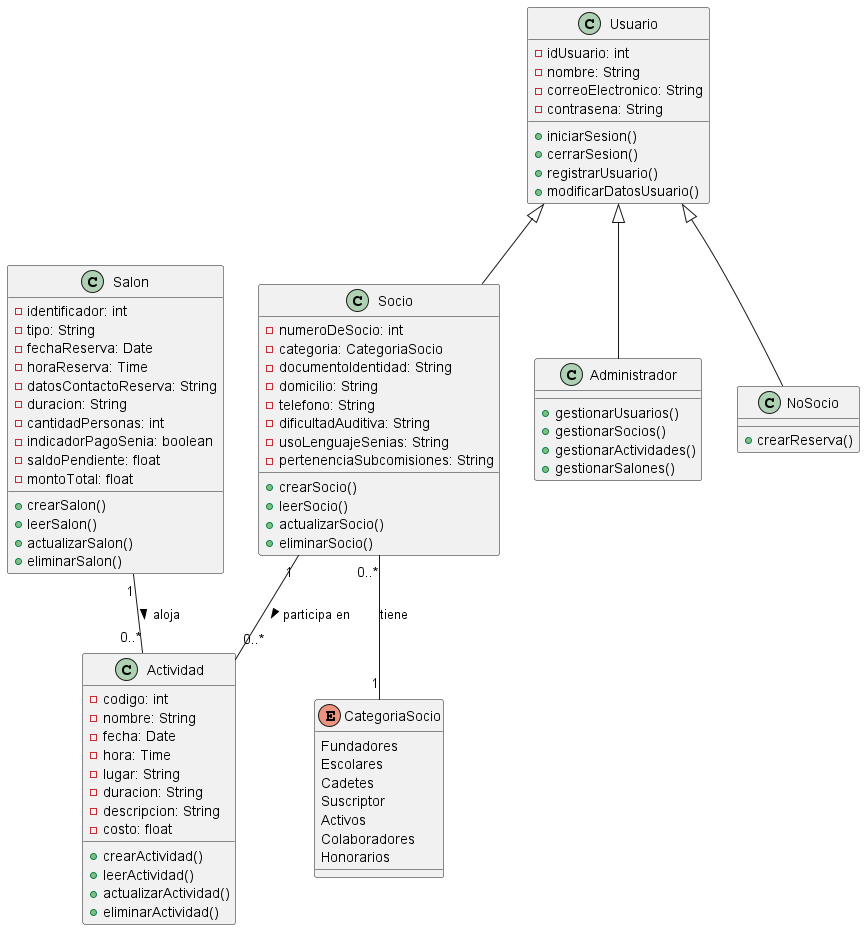

The diagram above was rendered by PlantUML. Its source (embedded in the PNG):
@startuml
enum CategoriaSocio {
  Fundadores
  Escolares
  Cadetes
  Suscriptor
  Activos
  Colaboradores
  Honorarios
}

class Usuario {
  - idUsuario: int
  - nombre: String
  - correoElectronico: String
  - contrasena: String
  + iniciarSesion()
  + cerrarSesion()
  + registrarUsuario()
  + modificarDatosUsuario()
}

class Socio {
  - numeroDeSocio: int
  - categoria: CategoriaSocio
  - documentoIdentidad: String
  - domicilio: String
  - telefono: String
  - dificultadAuditiva: String
  - usoLenguajeSenias: String
  - pertenenciaSubcomisiones: String
  + crearSocio()
  + leerSocio()
  + actualizarSocio()
  + eliminarSocio()
}

class Administrador {
  + gestionarUsuarios()
  + gestionarSocios()
  + gestionarActividades()
  + gestionarSalones()
}

class NoSocio {
  + crearReserva()
}

class Actividad {
  - codigo: int
  - nombre: String
  - fecha: Date
  - hora: Time
  - lugar: String
  - duracion: String
  - descripcion: String
  - costo: float
  + crearActividad()
  + leerActividad()
  + actualizarActividad()
  + eliminarActividad()
}

class Salon {
  - identificador: int
  - tipo: String
  - fechaReserva: Date
  - horaReserva: Time
  - datosContactoReserva: String
  - duracion: String
  - cantidadPersonas: int
  - indicadorPagoSenia: boolean
  - saldoPendiente: float
  - montoTotal: float
  + crearSalon()
  + leerSalon()
  + actualizarSalon()
  + eliminarSalon()
}

Usuario <|-- Socio
Usuario <|-- Administrador
Usuario <|-- NoSocio

Socio "1" -- "0..*" Actividad : participa en >
Salon "1" -- "0..*" Actividad : aloja >
Socio "0..*" -- "1" CategoriaSocio : tiene

@enduml